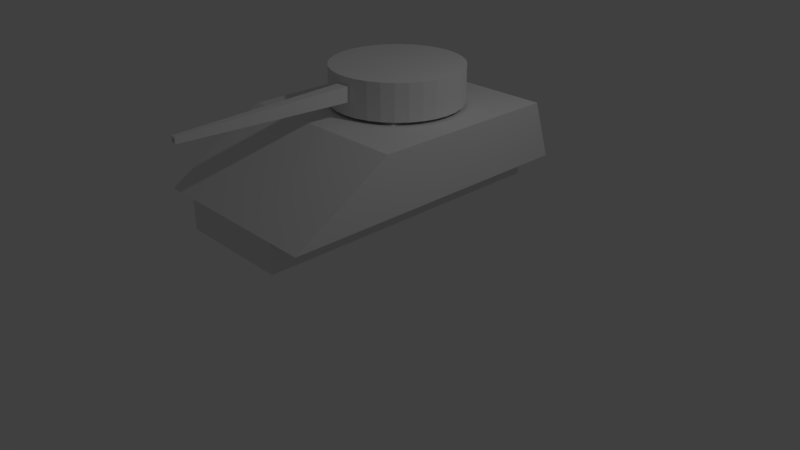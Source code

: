 # Source: miniT_modelTank.blend  (saved by Blender 2.79.0; exported with 4.5.12 LTS)
import bpy
from mathutils import Matrix  # noqa: F401  (used for matrix-valued properties, if any)

bpy.ops.wm.read_factory_settings(use_empty=True)
scene = bpy.context.scene
scene.name = 'Scene'

# ---- collections
col_collection_1 = bpy.data.collections.new('Collection 1'); scene.collection.children.link(col_collection_1)

# ---- world
world_world = bpy.data.worlds.new('World'); scene.world = world_world
world_world.color = (0.05088, 0.05088, 0.05088)
world_world.use_sun_shadow = False
world_world.sun_shadow_jitter_overblur = 0.0
world_world.cycles.sampling_method = 'MANUAL'

# ---- cameras
cam_camera = bpy.data.cameras.new('Camera')
cam_camera.clip_end = 100.0
cam_camera.lens = 35.0
cam_camera.sensor_width = 32.0
cam_camera.sensor_height = 18.0
cam_camera.ortho_scale = 7.314
cam_camera.dof.focus_distance = 0.0

# ---- lights
light_lamp = bpy.data.lights.new('Lamp', 'POINT')
light_lamp.transmission_factor = 0.0
light_lamp.cutoff_distance = 30.0
light_lamp.energy = 100.0
light_lamp.shadow_buffer_clip_start = 1.001
light_lamp.shadow_soft_size = 0.1
light_lamp.shadow_maximum_resolution = 0.006
light_lamp.use_absolute_resolution = True

# ---- meshes
me_sphere = bpy.data.meshes.new('Sphere')
me_sphere.from_pydata([(0.1951, 0.9808, 0.3928), (0.1913, 0.9619, -0.6132), (0.3827, 0.9239, 0.3928), (0.3753, 0.9061, -0.6132), (0.5556, 0.8315, 0.3928), (0.5449, 0.8155, -0.6132), (0.7071, 0.7071, 0.3928), (0.6935, 0.6935, -0.6132), (0.8315, 0.5556, 0.3928), (0.8155, 0.5449, -0.6132), (0.9239, 0.3827, 0.3928), (0.9061, 0.3753, -0.6132), (0.9808, 0.1951, 0.3928), (0.9619, 0.1913, -0.6132), (1.0, -3.788e-07, 0.3928), (0.9808, -3.937e-07, -0.6132), (0.9808, -0.1951, 0.3928), (0.9619, -0.1913, -0.6132), (0.9239, -0.3827, 0.3928), (0.9061, -0.3753, -0.6132), (0.8315, -0.5556, 0.3928), (0.8155, -0.5449, -0.6132), (0.7071, -0.7071, 0.3928), (0.6935, -0.6935, -0.6132), (0.5556, -0.8315, 0.3928), (0.5449, -0.8155, -0.6132), (0.3827, -0.9239, 0.3928), (0.3753, -0.9061, -0.6132), (0.1951, -0.9808, 0.3928), (0.1913, -0.9619, -0.6132), (-1.003e-07, -1.0, 0.3928), (-8.544e-08, -0.9808, -0.6132), (-0.1951, -0.9808, 0.3928), (-0.1913, -0.9619, -0.6132), (4.351e-07, 2.157, 0.09063), (-0.4209, 2.116, 0.09063), (-0.8256, 1.993, 0.09063), (-1.199, 1.794, 0.09063), (-1.525, 1.525, 0.09063), (-1.794, 1.199, 0.09063), (-0.3827, -0.9239, 0.3928), (-0.3753, -0.9061, -0.6132), (-1.993, 0.8256, 0.09063), (-2.116, 0.4209, 0.09063), (-2.157, 8.5e-08, 0.09063), (-2.116, -0.4209, 0.09063), (-1.993, -0.8256, 0.09063), (-1.794, -1.199, 0.09063), (-0.5556, -0.8315, 0.3928), (-0.5449, -0.8155, -0.6132), (-1.525, -1.525, 0.09063), (-1.199, -1.794, 0.09063), (-0.8256, -1.993, 0.09063), (-0.4209, -2.116, 0.09063), (-3.686e-07, -2.157, 0.09063), (0.4209, -2.116, 0.09063), (-0.7071, -0.7071, 0.3928), (-0.6935, -0.6935, -0.6132), (0.8256, -1.993, 0.09063), (1.199, -1.794, 0.09063), (1.525, -1.525, 0.09063), (1.794, -1.199, 0.09063), (1.993, -0.8256, 0.09063), (2.116, -0.4209, 0.09063), (-0.8315, -0.5556, 0.3928), (-0.8155, -0.5449, -0.6132), (2.157, -4.293e-07, 0.09063), (2.116, 0.4209, 0.09063), (1.993, 0.8256, 0.09063), (1.794, 1.199, 0.09063), (1.525, 1.525, 0.09063), (1.199, 1.794, 0.09063), (-0.9239, -0.3827, 0.3928), (-0.9061, -0.3753, -0.6132), (0.8256, 1.993, 0.09063), (0.4209, 2.116, 0.09063), (0.4209, 2.116, -0.1181), (0.8256, 1.993, -0.1181), (1.199, 1.794, -0.1181), (1.525, 1.525, -0.1181), (-0.9808, -0.1951, 0.3928), (-0.9619, -0.1913, -0.6132), (1.794, 1.199, -0.1181), (1.993, 0.8256, -0.1181), (2.116, 0.4209, -0.1181), (2.157, -4.293e-07, -0.1181), (2.116, -0.4209, -0.1181), (1.993, -0.8256, -0.1181), (-1.0, -1.404e-07, 0.3928), (-0.9808, -9.567e-08, -0.6132), (1.794, -1.199, -0.1181), (1.525, -1.525, -0.1181), (1.199, -1.794, -0.1181), (0.8256, -1.993, -0.1181), (0.4209, -2.116, -0.1181), (-3.686e-07, -2.157, -0.1181), (-0.9808, 0.1951, 0.3928), (-0.9619, 0.1913, -0.6132), (-0.4209, -2.116, -0.1181), (-0.8256, -1.993, -0.1181), (-1.199, -1.794, -0.1181), (-1.525, -1.525, -0.1181), (-1.794, -1.199, -0.1181), (-1.993, -0.8256, -0.1181), (-0.9239, 0.3827, 0.3928), (-0.9061, 0.3753, -0.6132), (-2.116, -0.4209, -0.1181), (-2.157, 8.5e-08, -0.1181), (-2.116, 0.4209, -0.1181), (-1.993, 0.8256, -0.1181), (-1.794, 1.199, -0.1181), (-1.525, 1.525, -0.1181), (-0.8315, 0.5556, 0.3928), (-0.8155, 0.5449, -0.6132), (-1.199, 1.794, -0.1181), (-0.8256, 1.993, -0.1181), (-0.4209, 2.116, -0.1181), (4.351e-07, 2.157, -0.1181), (3.869e-07, 1.677, 0.3928), (-0.3272, 1.645, 0.3928), (-0.7071, 0.7071, 0.3928), (-0.6935, 0.6935, -0.6132), (-0.6418, 1.549, 0.3928), (-0.9318, 1.394, 0.3928), (-1.186, 1.186, 0.3928), (-1.394, 0.9318, 0.3928), (-1.549, 0.6418, 0.3928), (-1.645, 0.3272, 0.3928), (-0.5556, 0.8315, 0.3928), (-0.5449, 0.8155, -0.6132), (-1.677, -1.684e-08, 0.3928), (-1.645, -0.3272, 0.3928), (-1.549, -0.6418, 0.3928), (-1.394, -0.9318, 0.3928), (-1.186, -1.186, 0.3928), (-0.9318, -1.394, 0.3928), (-0.3827, 0.9239, 0.3928), (-0.3753, 0.9061, -0.6132), (-0.6418, -1.549, 0.3928), (-0.3272, -1.645, 0.3928), (-2.378e-07, -1.677, 0.3928), (0.3272, -1.645, 0.3928), (0.6418, -1.549, 0.3928), (0.9318, -1.394, 0.3928), (-0.1951, 0.9808, 0.3928), (-0.1913, 0.9619, -0.6132), (1.186, -1.186, 0.3928), (1.394, -0.9318, 0.3928), (1.549, -0.6418, 0.3928), (1.645, -0.3272, 0.3928), (1.677, -4.167e-07, 0.3928), (1.645, 0.3272, 0.3928), (2.722e-07, 1.0, 0.3928), (2.573e-07, 0.9808, -0.6132), (1.549, 0.6418, 0.3928), (1.394, 0.9318, 0.3928), (1.186, 1.186, 0.3928), (0.9318, 1.394, 0.3928), (0.6418, 1.549, 0.3928), (0.3272, 1.645, 0.3928), (4.351e-07, 2.157, 1.085), (-0.4209, 2.116, 1.085), (-0.8256, 1.993, 1.085), (-1.199, 1.794, 1.085), (-1.525, 1.525, 1.085), (-1.794, 1.199, 1.085), (-1.993, 0.8256, 1.085), (-2.116, 0.4209, 1.085), (-2.157, 8.5e-08, 1.085), (-2.116, -0.4209, 1.085), (-1.993, -0.8256, 1.085), (-1.794, -1.199, 1.085), (-1.525, -1.525, 1.085), (-1.199, -1.794, 1.085), (-0.8256, -1.993, 1.085), (-0.4209, -2.116, 1.085), (-3.686e-07, -2.157, 1.085), (0.4209, -2.116, 1.085), (0.8256, -1.993, 1.085), (1.199, -1.794, 1.085), (1.525, -1.525, 1.085), (1.794, -1.199, 1.085), (1.993, -0.8256, 1.085), (2.116, -0.4209, 1.085), (2.157, -4.293e-07, 1.085), (2.116, 0.4209, 1.085), (1.993, 0.8256, 1.085), (1.794, 1.199, 1.085), (1.525, 1.525, 1.085), (1.199, 1.794, 1.085), (0.8256, 1.993, 1.085), (0.4209, 2.116, 1.085), (1.518e-07, -4.023e-07, 1.085), (0.2104, -2.137, 0.09063), (-0.2104, -2.137, 0.09063), (0.2104, -2.137, 1.085), (-0.2104, -2.137, 1.085), (-3.783e-07, -7.861, 0.6888), (-0.4209, -2.116, 0.5878), (0.4209, -2.116, 0.5878), (0.2104, -2.137, 0.5878), (-0.2104, -2.137, 0.5878), (0.3157, -2.126, 0.09063), (-0.3157, -2.126, 0.09063), (0.3157, -2.126, 1.085), (-0.3157, -2.126, 1.085), (-3.686e-07, -2.157, 0.8364), (-0.4209, -2.116, 0.3392), (0.4209, -2.116, 0.3392), (0.1052, -2.147, 0.09063), (-0.1052, -2.147, 0.09063), (0.1052, -2.147, 1.085), (-0.1052, -2.147, 1.085), (-3.686e-07, -2.157, 0.3392), (-0.4209, -2.116, 0.8364), (0.4209, -2.116, 0.8364), (0.2104, -2.137, 0.8364), (0.2104, -2.137, 0.3392), (-0.08549, -7.853, 0.5878), (0.3157, -2.126, 0.5878), (-0.2104, -2.137, 0.8364), (-0.2104, -2.137, 0.3392), (-0.3157, -2.126, 0.5878), (0.08549, -7.853, 0.5878), (-0.1052, -2.147, 0.3392), (-0.3157, -2.126, 0.3392), (-0.3157, -2.126, 0.8364), (0.3157, -2.126, 0.3392), (0.1052, -2.147, 0.3392), (0.1052, -2.147, 0.8364), (0.3157, -2.126, 0.8364), (-0.1052, -2.147, 0.8364), (-3.783e-07, -7.861, 0.4868), (0.08549, -7.853, 0.6888), (0.08549, -7.853, 0.4868), (-0.08549, -7.853, 0.6888), (-0.08549, -7.853, 0.4868), (-0.04274, -7.857, 0.4868), (0.04274, -7.857, 0.4868), (0.04274, -7.857, 0.6888), (-0.04274, -7.857, 0.6888), (-3.828e-07, -7.858, 0.6312), (-0.03671, -7.854, 0.5878), (0.0367, -7.854, 0.5878), (-3.828e-07, -7.858, 0.5445), (0.0367, -7.854, 0.6312), (0.0367, -7.854, 0.5445), (-0.03671, -7.854, 0.6312), (-0.03671, -7.854, 0.5445), (-0.01835, -7.856, 0.5445), (0.01835, -7.856, 0.5445), (0.01835, -7.856, 0.6312), (-0.01835, -7.856, 0.6312), (-3.846e-07, -7.764, 0.6035), (-0.01324, -7.762, 0.5878), (0.01324, -7.762, 0.5878), (-3.846e-07, -7.764, 0.5722), (0.01324, -7.762, 0.6035), (0.01324, -7.762, 0.5722), (-0.01324, -7.762, 0.6035), (-0.01324, -7.762, 0.5722), (-0.00662, -7.763, 0.5722), (0.006619, -7.763, 0.5722), (0.006619, -7.763, 0.6035), (-0.00662, -7.763, 0.6035)], [], [(153, 152, 0, 1), (1, 0, 2, 3), (3, 2, 4, 5), (5, 4, 6, 7), (7, 6, 8, 9), (9, 8, 10, 11), (11, 10, 12, 13), (13, 12, 14, 15), (15, 14, 16, 17), (17, 16, 18, 19), (19, 18, 20, 21), (21, 20, 22, 23), (23, 22, 24, 25), (25, 24, 26, 27), (27, 26, 28, 29), (87, 86, 63, 62), (29, 28, 30, 31), (31, 30, 32, 33), (82, 79, 70, 69), (103, 102, 47, 46), (86, 85, 66, 63), (79, 78, 71, 70), (78, 77, 74, 71), (94, 93, 58, 55), (90, 87, 62, 61), (93, 92, 59, 58), (85, 84, 67, 66), (33, 32, 40, 41), (77, 76, 75, 74), (99, 98, 53, 52), (76, 117, 34, 75), (41, 40, 48, 49), (108, 107, 44, 43), (106, 103, 46, 45), (101, 100, 51, 50), (107, 106, 45, 44), (117, 116, 35, 34), (111, 110, 39, 38), (102, 101, 50, 47), (115, 114, 37, 36), (95, 94, 55, 202, 193, 209, 54), (49, 48, 56, 57), (110, 109, 42, 39), (116, 115, 36, 35), (100, 99, 52, 51), (114, 111, 38, 37), (109, 108, 43, 42), (83, 82, 69, 68), (91, 90, 61, 60), (84, 83, 68, 67), (92, 91, 60, 59), (57, 56, 64, 65), (138, 139, 98, 99), (126, 127, 108, 109), (65, 64, 72, 73), (98, 95, 54, 210, 194, 203, 53), (151, 154, 83, 84), (140, 141, 94, 95), (130, 131, 106, 107), (141, 142, 93, 94), (135, 138, 99, 100), (124, 125, 110, 111), (134, 135, 100, 101), (139, 140, 95, 98), (122, 123, 114, 115), (73, 72, 80, 81), (131, 132, 103, 106), (158, 159, 76, 77), (81, 80, 88, 89), (119, 122, 115, 116), (133, 134, 101, 102), (127, 130, 107, 108), (150, 151, 84, 85), (125, 126, 109, 110), (157, 158, 77, 78), (156, 157, 78, 79), (148, 149, 86, 87), (118, 119, 116, 117), (89, 88, 96, 97), (149, 150, 85, 86), (154, 155, 82, 83), (97, 96, 104, 105), (147, 148, 87, 90), (123, 124, 111, 114), (155, 156, 79, 82), (146, 147, 90, 91), (159, 118, 117, 76), (143, 146, 91, 92), (0, 152, 118, 159), (56, 48, 135, 134), (22, 20, 147, 146), (105, 104, 112, 113), (142, 143, 92, 93), (132, 133, 102, 103), (113, 112, 120, 121), (80, 72, 132, 131), (144, 136, 122, 119), (12, 10, 154, 151), (120, 112, 125, 124), (6, 4, 157, 156), (40, 32, 139, 138), (64, 56, 134, 133), (128, 120, 124, 123), (104, 96, 127, 126), (8, 6, 156, 155), (121, 120, 128, 129), (18, 16, 149, 148), (28, 26, 142, 141), (129, 128, 136, 137), (2, 0, 159, 158), (24, 22, 146, 143), (152, 144, 119, 118), (88, 80, 131, 130), (14, 12, 151, 150), (30, 28, 141, 140), (136, 128, 123, 122), (20, 18, 148, 147), (72, 64, 133, 132), (137, 136, 144, 145), (48, 40, 138, 135), (112, 104, 126, 125), (4, 2, 158, 157), (145, 144, 152, 153), (10, 8, 155, 154), (26, 24, 143, 142), (32, 30, 140, 139), (96, 88, 130, 127), (16, 14, 150, 149), (3, 5, 7, 9, 11, 13, 15, 17, 19, 21, 23, 25, 27, 29, 31, 33, 41, 49, 57, 65, 73, 81, 89, 97, 105, 113, 121, 129, 137, 145, 153, 1), (60, 61, 181, 180), (58, 59, 179, 178), (231, 206, 176, 212), (42, 43, 167, 166), (68, 69, 187, 186), (55, 58, 178, 177, 215, 199, 208), (38, 39, 165, 164), (47, 50, 172, 171), (70, 71, 189, 188), (46, 47, 171, 170), (61, 62, 182, 181), (67, 68, 186, 185), (45, 46, 170, 169), (75, 34, 160, 191), (66, 67, 185, 184), (71, 74, 190, 189), (34, 35, 161, 160), (36, 37, 163, 162), (37, 38, 164, 163), (230, 215, 177, 204), (69, 70, 188, 187), (62, 63, 183, 182), (74, 75, 191, 190), (35, 36, 162, 161), (63, 66, 184, 183), (52, 53, 207, 198, 214, 175, 174), (43, 44, 168, 167), (50, 51, 173, 172), (39, 42, 166, 165), (44, 45, 169, 168), (59, 60, 180, 179), (51, 52, 174, 173), (181, 182, 192), (162, 163, 192), (185, 186, 192), (184, 185, 192), (186, 187, 192), (189, 190, 192), (163, 164, 192), (188, 189, 192), (187, 188, 192), (169, 170, 192), (190, 191, 192), (160, 161, 192), (183, 184, 192), (176, 211, 195, 204, 177, 192), (167, 168, 192), (182, 183, 192), (168, 169, 192), (161, 162, 192), (173, 174, 192), (174, 175, 192), (180, 181, 192), (172, 173, 192), (175, 205, 196, 212, 176, 192), (165, 166, 192), (164, 165, 192), (177, 178, 192), (178, 179, 192), (170, 171, 192), (179, 180, 192), (166, 167, 192), (191, 160, 192), (171, 172, 192), (229, 216, 195, 211), (201, 221, 236, 218), (227, 208, 199, 219), (226, 220, 196, 205), (225, 221, 201, 222), (220, 201, 218, 235), (228, 217, 234, 238), (194, 210, 224, 221), (210, 54, 213, 224), (207, 225, 222, 198), (53, 203, 225, 207), (203, 194, 221, 225), (214, 226, 205, 175), (198, 222, 226, 214), (222, 201, 220, 226), (217, 227, 219, 200), (193, 202, 227, 217), (202, 55, 208, 227), (224, 213, 232, 237), (54, 209, 228, 213), (209, 193, 217, 228), (206, 229, 211, 176), (231, 220, 235, 240), (200, 216, 233, 223), (216, 230, 204, 195), (200, 219, 230, 216), (219, 199, 215, 230), (220, 231, 212, 196), (221, 224, 237, 236), (216, 229, 239, 233), (206, 231, 240, 197), (213, 228, 238, 232), (229, 206, 197, 239), (217, 200, 223, 234), (197, 240, 252, 241), (232, 238, 250, 244), (236, 237, 249, 248), (238, 234, 246, 250), (239, 197, 241, 251), (218, 236, 248, 242), (235, 218, 242, 247), (223, 233, 245, 243), (237, 232, 244, 249), (233, 239, 251, 245), (240, 235, 247, 252), (234, 223, 243, 246), (248, 249, 261, 260), (249, 244, 256, 261), (241, 252, 264, 253), (251, 241, 253, 263), (247, 242, 254, 259), (244, 250, 262, 256), (243, 245, 257, 255), (246, 243, 255, 258), (242, 248, 260, 254), (250, 246, 258, 262), (252, 247, 259, 264), (245, 251, 263, 257), (263, 253, 264, 259, 254, 260, 261, 256, 262, 258, 255, 257)])
me_sphere.use_remesh_preserve_volume = False
me_sphere.use_remesh_preserve_attributes = False
me_sphere.use_mirror_vertex_groups = False
me_sphere.update()
me_cube = bpy.data.meshes.new('Cube')
me_cube.from_pydata([(0.63, 1.0, -1.281), (0.63, -1.0, -1.281), (-0.63, -1.0, -1.281), (-0.63, 1.0, -1.281), (1.0, 0.8701, 1.0), (1.0, -0.3713, 1.0), (-1.0, -0.3713, 1.0), (-1.0, 0.8701, 1.0), (1.0, 1.0, -0.5186), (1.0, -1.0, -0.5186), (-1.0, -1.0, -0.5186), (-1.0, 1.0, -0.5186), (1.0, -0.6856, 0.2407), (-1.0, -0.6856, 0.2407), (-5.364e-07, -0.3713, 1.0), (-2.98e-07, -1.0, -0.5186), (-3.576e-07, -0.6856, 0.2407), (1.0, -0.5284, 0.6203), (-1.0, -0.5284, 0.6203), (-0.5, -0.3713, 1.0), (-0.5, -1.0, -0.5186), (1.0, -0.8428, -0.139), (-1.0, -0.8428, -0.139), (0.5, -0.3713, 1.0), (0.5, -1.0, -0.5186), (-0.5, -0.6856, 0.2407), (0.5, -0.6856, 0.2407), (-3.278e-07, -0.8428, -0.139), (-4.47e-07, -0.5284, 0.6203), (0.5, -0.5284, 0.6203), (0.5, -0.8428, -0.139), (-0.5, -0.8428, -0.139), (-0.5, -0.5284, 0.6203), (1.0, -0.4499, 0.8102), (-1.0, -0.4499, 0.8102), (-0.75, -0.3713, 1.0), (-0.75, -1.0, -0.5186), (1.0, -0.7642, 0.05085), (-1.0, -0.7642, 0.05085), (0.25, -0.3713, 1.0), (0.25, -1.0, -0.5186), (-0.75, -0.6856, 0.2407), (0.25, -0.6856, 0.2407), (-3.129e-07, -0.9214, -0.3288), (-4.023e-07, -0.607, 0.4305), (1.0, -0.607, 0.4305), (-1.0, -0.607, 0.4305), (-0.25, -0.3713, 1.0), (-0.25, -1.0, -0.5186), (1.0, -0.9214, -0.3288), (-1.0, -0.9214, -0.3288), (0.75, -0.3713, 1.0), (0.75, -1.0, -0.5186), (-0.25, -0.6856, 0.2407), (0.75, -0.6856, 0.2407), (-3.427e-07, -0.7642, 0.05085), (-4.917e-07, -0.4499, 0.8102), (0.25, -0.5284, 0.6203), (0.75, -0.5284, 0.6203), (0.5, -0.607, 0.4305), (0.5, -0.4499, 0.8102), (0.25, -0.8428, -0.139), (0.75, -0.8428, -0.139), (0.5, -0.9214, -0.3288), (0.5, -0.7642, 0.05085), (-0.75, -0.8428, -0.139), (-0.25, -0.8428, -0.139), (-0.5, -0.9214, -0.3288), (-0.5, -0.7642, 0.05085), (-0.75, -0.5284, 0.6203), (-0.25, -0.5284, 0.6203), (-0.5, -0.607, 0.4305), (-0.5, -0.4499, 0.8102), (-0.25, -0.4499, 0.8102), (-0.25, -0.607, 0.4305), (-0.75, -0.607, 0.4305), (-0.25, -0.7642, 0.05085), (-0.25, -0.9214, -0.3288), (-0.75, -0.9214, -0.3288), (0.75, -0.7642, 0.05085), (0.75, -0.9214, -0.3288), (0.25, -0.9214, -0.3288), (0.75, -0.4499, 0.8102), (0.75, -0.607, 0.4305), (0.25, -0.607, 0.4305), (0.25, -0.4499, 0.8102), (0.25, -0.7642, 0.05085), (-0.75, -0.7642, 0.05085), (-0.75, -0.4499, 0.8102), (-1.0, 0.2494, 1.0), (-1.0, 0.5598, 1.0), (-1.0, -0.06092, 1.0), (1.0, 0.2494, 1.0), (1.0, -0.06092, 1.0), (1.0, 0.5598, 1.0), (2.384e-07, 0.8701, 1.0), (-0.5, 0.8701, 1.0), (0.5, 0.8701, 1.0), (1.192e-07, 0.5598, 1.0), (0.5, 0.5598, 1.0), (-0.5, 0.5598, 1.0), (-2.98e-07, -0.06092, 1.0), (0.5, -0.06092, 1.0), (-0.5, -0.06092, 1.0), (0.5, 0.2494, 1.0), (-0.5, 0.2494, 1.0), (6.621e-08, 0.4795, 1.195), (0.3707, 0.4795, 1.195), (-0.3707, 0.4795, 1.195), (-2.431e-07, 0.01935, 1.195), (0.3707, 0.01935, 1.195), (-0.3707, 0.01935, 1.195), (0.3707, 0.2494, 1.195), (-0.3707, 0.2494, 1.195), (0.63, 1.0, -0.5186), (0.63, -1.0, -0.5186), (-0.63, -1.0, -0.5186), (-0.63, 1.0, -0.5186)], [], [(0, 1, 2, 3), (8, 4, 94, 92, 93, 5, 33, 17, 45, 12, 37, 21, 49, 9), (88, 35, 6, 34), (10, 50, 22, 38, 13, 46, 18, 34, 6, 91, 89, 90, 7, 11), (114, 0, 3, 117), (4, 8, 11, 7, 96, 95, 97), (116, 10, 11, 117), (115, 9, 52, 24, 40, 15, 48, 20, 36, 10, 116), (114, 8, 9, 115), (87, 41, 13, 38), (86, 42, 16, 55), (85, 39, 14, 56), (84, 57, 28, 44), (83, 58, 29, 59), (82, 51, 23, 60), (81, 61, 27, 43), (80, 62, 30, 63), (79, 54, 26, 64), (78, 65, 22, 50), (77, 66, 31, 67), (76, 53, 25, 68), (75, 69, 18, 46), (74, 70, 32, 71), (73, 47, 19, 72), (70, 73, 72, 32), (28, 56, 73, 70), (56, 14, 47, 73), (53, 74, 71, 25), (16, 44, 74, 53), (44, 28, 70, 74), (41, 75, 46, 13), (25, 71, 75, 41), (71, 32, 69, 75), (66, 76, 68, 31), (27, 55, 76, 66), (55, 16, 53, 76), (48, 77, 67, 20), (15, 43, 77, 48), (43, 27, 66, 77), (36, 78, 50, 10), (20, 67, 78, 36), (67, 31, 65, 78), (62, 79, 64, 30), (21, 37, 79, 62), (37, 12, 54, 79), (52, 80, 63, 24), (9, 49, 80, 52), (49, 21, 62, 80), (40, 81, 43, 15), (24, 63, 81, 40), (63, 30, 61, 81), (58, 82, 60, 29), (17, 33, 82, 58), (33, 5, 51, 82), (54, 83, 59, 26), (12, 45, 83, 54), (45, 17, 58, 83), (42, 84, 44, 16), (26, 59, 84, 42), (59, 29, 57, 84), (57, 85, 56, 28), (29, 60, 85, 57), (60, 23, 39, 85), (61, 86, 55, 27), (30, 64, 86, 61), (64, 26, 42, 86), (65, 87, 38, 22), (31, 68, 87, 65), (68, 25, 41, 87), (69, 88, 34, 18), (32, 72, 88, 69), (72, 19, 35, 88), (93, 102, 23, 51, 5), (39, 23, 102, 101, 14), (47, 14, 101, 103, 19), (35, 19, 103, 91, 6), (91, 103, 105, 89), (89, 105, 100, 90), (96, 7, 90, 100), (95, 96, 100, 98), (97, 95, 98, 99), (94, 4, 97, 99), (92, 94, 99, 104), (93, 92, 104, 102), (102, 104, 112, 110), (103, 101, 109, 111), (105, 103, 111, 113), (99, 98, 106, 107), (104, 99, 107, 112), (101, 102, 110, 109), (100, 105, 113, 108), (98, 100, 108, 106), (0, 114, 115, 1), (1, 115, 116, 2), (2, 116, 117, 3), (8, 114, 117, 11)])
me_cube.use_remesh_preserve_volume = False
me_cube.use_remesh_preserve_attributes = False
me_cube.use_mirror_vertex_groups = False
me_cube.update()

# ---- objects
ob_bashnya = bpy.data.objects.new('Bashnya', me_sphere)
ob_corpus = bpy.data.objects.new('Corpus', me_cube)
ob_lamp = bpy.data.objects.new('Lamp', light_lamp)
ob_camera = bpy.data.objects.new('Camera', cam_camera)

# ---- transforms, parenting, visibility, modifiers, constraints
ob_bashnya.location = (0.0, 0.4991, 2.0)
ob_bashnya.scale = (0.3885, 0.3885, 0.3885)
ob_bashnya.lineart.crease_threshold = 0.0
ob_corpus.location = (0.0, 0.0, 1.415)
ob_corpus.scale = (1.175, 2.0, 0.5)
ob_corpus.lock_rotations_4d = False
ob_corpus.empty_display_type = 'ARROWS'
ob_corpus.lineart.crease_threshold = 0.0
ob_lamp.location = (4.076, 1.005, 5.904)
ob_lamp.rotation_euler = (0.6503, 0.05522, 1.866)
ob_lamp.lock_rotations_4d = False
ob_lamp.empty_display_type = 'ARROWS'
ob_lamp.color = (0.0, 0.0, 0.0, 0.0)
ob_lamp.lineart.crease_threshold = 0.0
ob_camera.location = (7.481, -6.508, 5.344)
ob_camera.rotation_euler = (1.109, 0.0, 0.8149)
ob_camera.lock_rotations_4d = False
ob_camera.empty_display_type = 'ARROWS'
ob_camera.color = (0.0, 0.0, 0.0, 0.0)
ob_camera.display_type = 'WIRE'
ob_camera.lineart.crease_threshold = 0.0

# ---- collection membership
col_collection_1.objects.link(ob_bashnya)
col_collection_1.objects.link(ob_corpus)
col_collection_1.objects.link(ob_lamp)
col_collection_1.objects.link(ob_camera)

# ---- scene / render settings (as saved in the file)
scene.camera = ob_camera
scene.frame_start = 1; scene.frame_end = 250; scene.frame_set(1)
scene.render.engine = 'CYCLES'
scene.render.resolution_percentage = 50
scene.render.dither_intensity = 0.0
scene.cycles.use_denoising = False
scene.cycles.samples = 128
scene.cycles.sampling_pattern = 'TABULATED_SOBOL'
scene.cycles.use_adaptive_sampling = False
scene.cycles.use_light_tree = False
scene.cycles.blur_glossy = 0.0
scene.cycles.sample_clamp_indirect = 0.0
scene.view_settings.view_transform = 'Standard'
bpy.context.view_layer.update()

